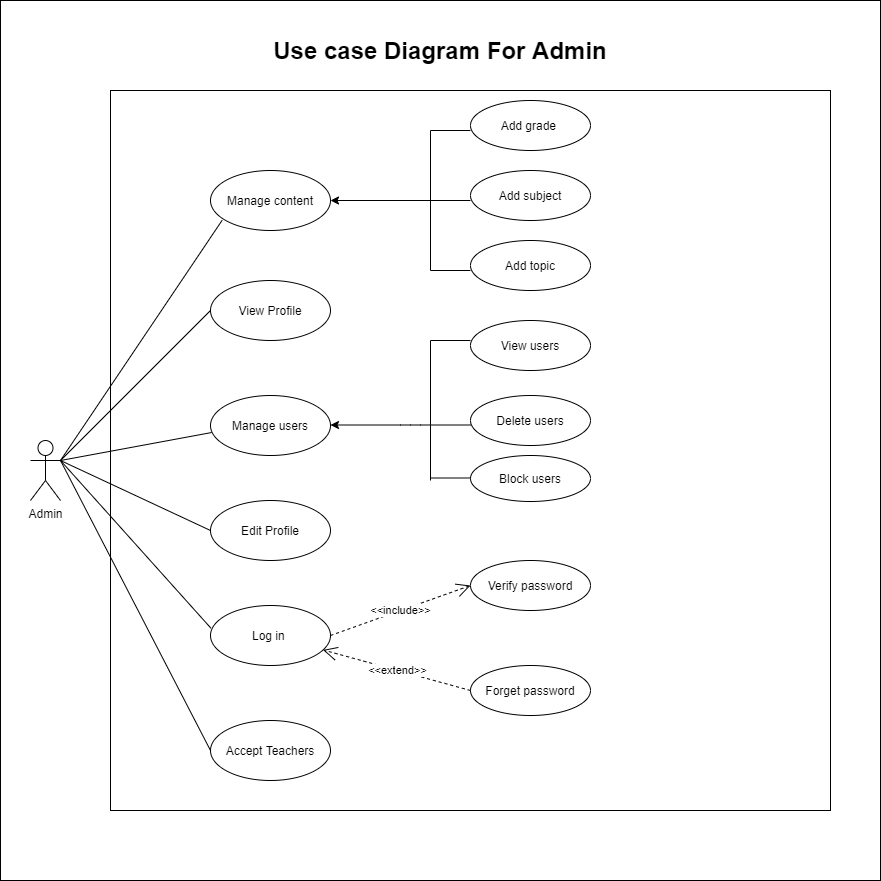

The diagram above was exported from draw.io. Its source (the exported page's mxGraphModel, read from the mxfile embedded in the PNG):
<mxGraphModel dx="868" dy="1571" grid="1" gridSize="10" guides="1" tooltips="1" connect="1" arrows="1" fold="1" page="1" pageScale="1" pageWidth="850" pageHeight="1100" math="0" shadow="0">
  <root>
    <mxCell id="0" />
    <mxCell id="1" parent="0" />
    <mxCell id="tRnuEFnhjWAeiow0cHE8-2" value="" style="rounded=0;whiteSpace=wrap;html=1;" parent="1" vertex="1">
      <mxGeometry x="40" y="-80" width="880" height="880" as="geometry" />
    </mxCell>
    <mxCell id="MPTs15emHsiFXxLNThYE-67" value="" style="whiteSpace=wrap;html=1;aspect=fixed;" parent="1" vertex="1">
      <mxGeometry x="150" y="10" width="720" height="720" as="geometry" />
    </mxCell>
    <mxCell id="MPTs15emHsiFXxLNThYE-1" value="Manage content" style="ellipse;whiteSpace=wrap;html=1;" parent="1" vertex="1">
      <mxGeometry x="250" y="90" width="120" height="60" as="geometry" />
    </mxCell>
    <mxCell id="MPTs15emHsiFXxLNThYE-2" value="Admin" style="shape=umlActor;verticalLabelPosition=bottom;labelBackgroundColor=#ffffff;verticalAlign=top;html=1;outlineConnect=0;" parent="1" vertex="1">
      <mxGeometry x="70" y="360" width="30" height="60" as="geometry" />
    </mxCell>
    <mxCell id="MPTs15emHsiFXxLNThYE-12" value="Manage users" style="ellipse;whiteSpace=wrap;html=1;" parent="1" vertex="1">
      <mxGeometry x="250" y="315" width="120" height="60" as="geometry" />
    </mxCell>
    <mxCell id="MPTs15emHsiFXxLNThYE-13" value="Log in&amp;nbsp;" style="ellipse;whiteSpace=wrap;html=1;" parent="1" vertex="1">
      <mxGeometry x="250" y="525" width="120" height="60" as="geometry" />
    </mxCell>
    <mxCell id="MPTs15emHsiFXxLNThYE-21" value="" style="endArrow=none;html=1;exitX=1;exitY=0.3333333333333333;exitDx=0;exitDy=0;exitPerimeter=0;entryX=0.01;entryY=0.617;entryDx=0;entryDy=0;entryPerimeter=0;" parent="1" source="MPTs15emHsiFXxLNThYE-2" target="MPTs15emHsiFXxLNThYE-12" edge="1">
      <mxGeometry width="50" height="50" relative="1" as="geometry">
        <mxPoint x="110" y="390" as="sourcePoint" />
        <mxPoint x="510" y="390" as="targetPoint" />
      </mxGeometry>
    </mxCell>
    <mxCell id="MPTs15emHsiFXxLNThYE-22" value="" style="endArrow=none;html=1;entryX=0.003;entryY=0.377;entryDx=0;entryDy=0;entryPerimeter=0;" parent="1" target="MPTs15emHsiFXxLNThYE-13" edge="1">
      <mxGeometry width="50" height="50" relative="1" as="geometry">
        <mxPoint x="100" y="380" as="sourcePoint" />
        <mxPoint x="190" y="430" as="targetPoint" />
      </mxGeometry>
    </mxCell>
    <mxCell id="MPTs15emHsiFXxLNThYE-24" value="Add grade&amp;nbsp;" style="ellipse;whiteSpace=wrap;html=1;" parent="1" vertex="1">
      <mxGeometry x="510" y="20" width="120" height="50" as="geometry" />
    </mxCell>
    <mxCell id="MPTs15emHsiFXxLNThYE-25" value="Add subject" style="ellipse;whiteSpace=wrap;html=1;" parent="1" vertex="1">
      <mxGeometry x="510" y="90" width="120" height="50" as="geometry" />
    </mxCell>
    <mxCell id="MPTs15emHsiFXxLNThYE-26" value="Add topic" style="ellipse;whiteSpace=wrap;html=1;" parent="1" vertex="1">
      <mxGeometry x="510" y="160" width="120" height="50" as="geometry" />
    </mxCell>
    <mxCell id="MPTs15emHsiFXxLNThYE-30" value="" style="endArrow=none;html=1;exitX=0.097;exitY=0.83;exitDx=0;exitDy=0;exitPerimeter=0;" parent="1" source="MPTs15emHsiFXxLNThYE-1" edge="1">
      <mxGeometry width="50" height="50" relative="1" as="geometry">
        <mxPoint x="400" y="250" as="sourcePoint" />
        <mxPoint x="100" y="380" as="targetPoint" />
      </mxGeometry>
    </mxCell>
    <mxCell id="MPTs15emHsiFXxLNThYE-39" value="View users" style="ellipse;whiteSpace=wrap;html=1;" parent="1" vertex="1">
      <mxGeometry x="510" y="240" width="120" height="50" as="geometry" />
    </mxCell>
    <mxCell id="MPTs15emHsiFXxLNThYE-40" value="Delete users" style="ellipse;whiteSpace=wrap;html=1;" parent="1" vertex="1">
      <mxGeometry x="510" y="315" width="120" height="50" as="geometry" />
    </mxCell>
    <mxCell id="MPTs15emHsiFXxLNThYE-41" value="Block users" style="ellipse;whiteSpace=wrap;html=1;" parent="1" vertex="1">
      <mxGeometry x="510" y="375" width="120" height="46" as="geometry" />
    </mxCell>
    <mxCell id="MPTs15emHsiFXxLNThYE-45" value="Verify password" style="ellipse;whiteSpace=wrap;html=1;" parent="1" vertex="1">
      <mxGeometry x="510" y="480" width="120" height="50" as="geometry" />
    </mxCell>
    <mxCell id="MPTs15emHsiFXxLNThYE-46" value="Forget password" style="ellipse;whiteSpace=wrap;html=1;" parent="1" vertex="1">
      <mxGeometry x="510" y="585" width="120" height="50" as="geometry" />
    </mxCell>
    <mxCell id="MPTs15emHsiFXxLNThYE-55" value="&amp;lt;&amp;lt;include&amp;gt;&amp;gt;" style="endArrow=open;endSize=12;dashed=1;html=1;exitX=1;exitY=0.5;exitDx=0;exitDy=0;entryX=0;entryY=0.5;entryDx=0;entryDy=0;" parent="1" source="MPTs15emHsiFXxLNThYE-13" target="MPTs15emHsiFXxLNThYE-45" edge="1">
      <mxGeometry width="160" relative="1" as="geometry">
        <mxPoint x="400" y="500" as="sourcePoint" />
        <mxPoint x="560" y="500" as="targetPoint" />
      </mxGeometry>
    </mxCell>
    <mxCell id="MPTs15emHsiFXxLNThYE-65" value="&amp;lt;&amp;lt;extend&amp;gt;&amp;gt;" style="endArrow=open;endSize=12;dashed=1;html=1;exitX=0;exitY=0.5;exitDx=0;exitDy=0;" parent="1" source="MPTs15emHsiFXxLNThYE-46" target="MPTs15emHsiFXxLNThYE-13" edge="1">
      <mxGeometry width="160" relative="1" as="geometry">
        <mxPoint x="660" y="640" as="sourcePoint" />
        <mxPoint x="670" y="550" as="targetPoint" />
      </mxGeometry>
    </mxCell>
    <mxCell id="MPTs15emHsiFXxLNThYE-70" value="&lt;font style=&quot;font-size: 24px&quot;&gt;&lt;b&gt;Use case Diagram For Admin&lt;/b&gt;&lt;/font&gt;" style="text;html=1;strokeColor=none;fillColor=none;align=center;verticalAlign=middle;whiteSpace=wrap;rounded=0;fontSize=18;" parent="1" vertex="1">
      <mxGeometry x="275" y="-40" width="410" height="20" as="geometry" />
    </mxCell>
    <mxCell id="En_Z9FzuGBB8sRmMY_fM-1" value="" style="endArrow=classic;html=1;entryX=1;entryY=0.5;entryDx=0;entryDy=0;exitX=0;exitY=0.6;exitDx=0;exitDy=0;exitPerimeter=0;" parent="1" source="MPTs15emHsiFXxLNThYE-25" target="MPTs15emHsiFXxLNThYE-1" edge="1">
      <mxGeometry width="50" height="50" relative="1" as="geometry">
        <mxPoint x="420" y="280" as="sourcePoint" />
        <mxPoint x="470" y="230" as="targetPoint" />
      </mxGeometry>
    </mxCell>
    <mxCell id="En_Z9FzuGBB8sRmMY_fM-2" value="" style="endArrow=classic;html=1;entryX=1;entryY=0.5;entryDx=0;entryDy=0;exitX=0;exitY=0.6;exitDx=0;exitDy=0;exitPerimeter=0;" parent="1" edge="1">
      <mxGeometry width="50" height="50" relative="1" as="geometry">
        <mxPoint x="510" y="344.5" as="sourcePoint" />
        <mxPoint x="370" y="344.5" as="targetPoint" />
        <Array as="points">
          <mxPoint x="450" y="344.5" />
        </Array>
      </mxGeometry>
    </mxCell>
    <mxCell id="En_Z9FzuGBB8sRmMY_fM-3" value="" style="endArrow=none;html=1;" parent="1" edge="1">
      <mxGeometry width="50" height="50" relative="1" as="geometry">
        <mxPoint x="470" y="190" as="sourcePoint" />
        <mxPoint x="470" y="50" as="targetPoint" />
      </mxGeometry>
    </mxCell>
    <mxCell id="En_Z9FzuGBB8sRmMY_fM-4" value="" style="endArrow=none;html=1;" parent="1" edge="1">
      <mxGeometry width="50" height="50" relative="1" as="geometry">
        <mxPoint x="470" y="50" as="sourcePoint" />
        <mxPoint x="510" y="50" as="targetPoint" />
      </mxGeometry>
    </mxCell>
    <mxCell id="En_Z9FzuGBB8sRmMY_fM-5" value="" style="endArrow=none;html=1;" parent="1" edge="1">
      <mxGeometry width="50" height="50" relative="1" as="geometry">
        <mxPoint x="470" y="190" as="sourcePoint" />
        <mxPoint x="510" y="190" as="targetPoint" />
      </mxGeometry>
    </mxCell>
    <mxCell id="En_Z9FzuGBB8sRmMY_fM-6" value="" style="endArrow=none;html=1;" parent="1" edge="1">
      <mxGeometry width="50" height="50" relative="1" as="geometry">
        <mxPoint x="470" y="400" as="sourcePoint" />
        <mxPoint x="470" y="260" as="targetPoint" />
      </mxGeometry>
    </mxCell>
    <mxCell id="En_Z9FzuGBB8sRmMY_fM-7" value="" style="endArrow=none;html=1;" parent="1" edge="1">
      <mxGeometry width="50" height="50" relative="1" as="geometry">
        <mxPoint x="470" y="260" as="sourcePoint" />
        <mxPoint x="510" y="260" as="targetPoint" />
      </mxGeometry>
    </mxCell>
    <mxCell id="En_Z9FzuGBB8sRmMY_fM-8" value="" style="endArrow=none;html=1;" parent="1" edge="1">
      <mxGeometry width="50" height="50" relative="1" as="geometry">
        <mxPoint x="470" y="397.5" as="sourcePoint" />
        <mxPoint x="510" y="397.5" as="targetPoint" />
      </mxGeometry>
    </mxCell>
    <mxCell id="ZiUqr6GXvB-Uq8_sCxp8-1" value="Accept Teachers" style="ellipse;whiteSpace=wrap;html=1;" parent="1" vertex="1">
      <mxGeometry x="250" y="640" width="120" height="60" as="geometry" />
    </mxCell>
    <mxCell id="ZiUqr6GXvB-Uq8_sCxp8-2" value="" style="endArrow=none;html=1;entryX=0;entryY=0.5;entryDx=0;entryDy=0;" parent="1" target="ZiUqr6GXvB-Uq8_sCxp8-1" edge="1">
      <mxGeometry width="50" height="50" relative="1" as="geometry">
        <mxPoint x="100" y="380" as="sourcePoint" />
        <mxPoint x="470" y="520" as="targetPoint" />
      </mxGeometry>
    </mxCell>
    <mxCell id="ZiUqr6GXvB-Uq8_sCxp8-3" value="View Profile" style="ellipse;whiteSpace=wrap;html=1;" parent="1" vertex="1">
      <mxGeometry x="250" y="200" width="120" height="60" as="geometry" />
    </mxCell>
    <mxCell id="ZiUqr6GXvB-Uq8_sCxp8-4" value="Edit Profile" style="ellipse;whiteSpace=wrap;html=1;" parent="1" vertex="1">
      <mxGeometry x="250" y="420" width="120" height="60" as="geometry" />
    </mxCell>
    <mxCell id="ZiUqr6GXvB-Uq8_sCxp8-9" value="" style="endArrow=none;html=1;entryX=0;entryY=0.5;entryDx=0;entryDy=0;" parent="1" target="ZiUqr6GXvB-Uq8_sCxp8-4" edge="1">
      <mxGeometry width="50" height="50" relative="1" as="geometry">
        <mxPoint x="100" y="380" as="sourcePoint" />
        <mxPoint x="470" y="320" as="targetPoint" />
      </mxGeometry>
    </mxCell>
    <mxCell id="ZiUqr6GXvB-Uq8_sCxp8-10" value="" style="endArrow=none;html=1;entryX=0;entryY=0.5;entryDx=0;entryDy=0;" parent="1" target="ZiUqr6GXvB-Uq8_sCxp8-3" edge="1">
      <mxGeometry width="50" height="50" relative="1" as="geometry">
        <mxPoint x="100" y="380" as="sourcePoint" />
        <mxPoint x="470" y="320" as="targetPoint" />
      </mxGeometry>
    </mxCell>
  </root>
</mxGraphModel>